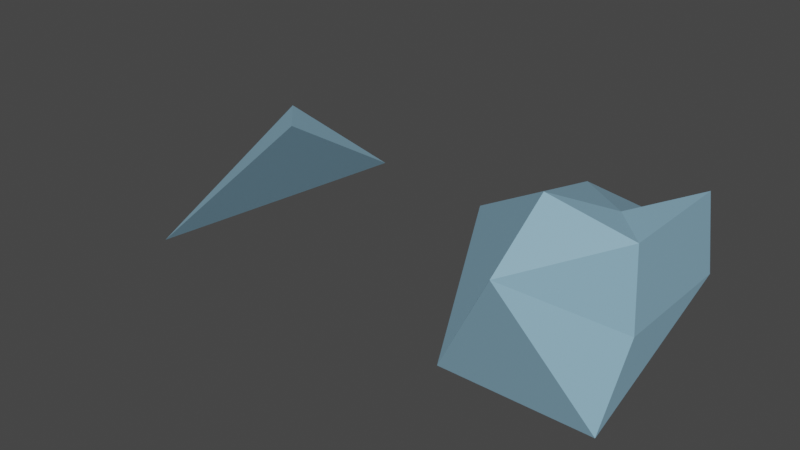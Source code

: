# Source: UFO_Piece_3.blend  (saved by Blender 2.83.19; exported with 4.5.12 LTS)
import bpy
from mathutils import Matrix  # noqa: F401  (used for matrix-valued properties, if any)

bpy.ops.wm.read_factory_settings(use_empty=True)
scene = bpy.context.scene
scene.name = 'Scene'

# ---- collections
col_collection = bpy.data.collections.new('Collection'); scene.collection.children.link(col_collection)

# ---- materials (node trees are filled in below, after node groups)
mat_material_009 = bpy.data.materials.new('Material.009')
mat_material_009.use_transparent_shadow = False

# ---- material node trees
mat_material_009.use_nodes = True; mat_material_009.node_tree.nodes.clear()
_N = mat_material_009.node_tree.nodes; _L = mat_material_009.node_tree.links
n0 = _N.new('ShaderNodeBsdfPrincipled'); n0.name = 'Principled BSDF'; n0.location = (10, 300)
n0.distribution = 'GGX'
n0.subsurface_method = 'BURLEY'
n0.inputs[3].default_value = 1.45
n0.inputs[27].default_value = (0.0, 0.0, 0.0, 1.0)
n0.inputs[28].default_value = 1.0
n1 = _N.new('ShaderNodeOutputMaterial'); n1.name = 'Material Output'; n1.location = (300, 300)
n2 = _N.new('ShaderNodeVertexColor'); n2.name = 'Vertex Color'; n2.location = (-180, 275)
_L.new(n0.outputs[0], n1.inputs[0])
_L.new(n2.outputs[0], n0.inputs[0])
n1.is_active_output = True

# ---- world
world_world = bpy.data.worlds.new('World'); scene.world = world_world
world_world.use_nodes = True; world_world.node_tree.nodes.clear()
_N = world_world.node_tree.nodes; _L = world_world.node_tree.links
n0 = _N.new('ShaderNodeOutputWorld'); n0.name = 'World Output'; n0.location = (300, 300)
n1 = _N.new('ShaderNodeBackground'); n1.name = 'Background'; n1.location = (10, 300)
n1.inputs[0].default_value = (0.05088, 0.05088, 0.05088, 1.0)
_L.new(n1.outputs[0], n0.inputs[0])
n0.is_active_output = True
world_world.color = (0.05088, 0.05088, 0.05088)
world_world.use_sun_shadow = False
world_world.sun_shadow_jitter_overblur = 0.0

# ---- meshes
me_cube_001 = bpy.data.meshes.new('Cube.001')
me_cube_001.from_pydata([(-1.0, -1.0, -1.0), (1.082, 1.094, 0.0), (0.5181, 4.852e-08, 0.9905), (0.9964, -0.5009, 0.9967)], [], [(0, 1, 3), (1, 0, 2), (3, 1, 2), (0, 3, 2)])
_uv = me_cube_001.uv_layers.new(name='UVMap')
_uv.uv.foreach_set('vector', [0.375, 0.0, 0.5, 0.5, 0.625, 0.6875, 0.5, 0.5, 0.375, 1.0, 0.6875, 0.625, 0.625, 0.6875, 0.5, 0.5, 0.6875, 0.625, 0.375, 1.0, 0.625, 0.6875, 0.6875, 0.625])
_ca = me_cube_001.color_attributes.new('Col', 'BYTE_COLOR', 'CORNER')
_ca.data.foreach_set('color', [0.2502, 0.4452, 0.5776, 1.0, 0.2502, 0.4452, 0.5776, 1.0, 0.2502, 0.4452, 0.5776, 1.0, 0.2502, 0.4452, 0.5776, 1.0, 0.2502, 0.4452, 0.5776, 1.0, 0.2502, 0.4452, 0.5776, 1.0, 0.2502, 0.4452, 0.5776, 1.0, 0.2502, 0.4452, 0.5776, 1.0, 0.2502, 0.4452, 0.5776, 1.0, 0.2502, 0.4452, 0.5776, 1.0, 0.2502, 0.4452, 0.5776, 1.0, 0.2502, 0.4452, 0.5776, 1.0])
me_cube_001.materials.append(mat_material_009)
me_cube_001.use_remesh_fix_poles = True
me_cube_001.use_remesh_preserve_attributes = False
me_cube_001.use_mirror_vertex_groups = False
me_cube_001.update()
me_cube_002 = bpy.data.meshes.new('Cube.002')
me_cube_002.from_pydata([(-1.0, -1.0, -1.0), (1.0, -1.0, -1.0), (1.0, 1.0, 1.0), (1.082, 1.094, 0.0), (-0.01832, -1.483, 0.6577), (0.555, 1.099, 0.4744), (-0.5886, 1.242, 0.5534), (0.0001642, -1.248e-06, -1.342), (0.5181, 4.852e-08, 0.9905), (-1.207, -7.541e-07, 0.5122), (0.9964, -0.5009, 0.9967), (-1.665e-05, -0.6445, 1.289), (1.078, -0.5468, 0.000257)], [], [(8, 2, 5), (8, 6, 9, 11), (5, 6, 8), (5, 2, 3), (12, 10, 4, 1), (8, 11, 10), (0, 7, 1, 4), (10, 11, 4), (7, 6, 5, 3), (1, 7, 3, 12), (0, 9, 6, 7), (0, 4, 11, 9), (10, 12, 3, 2), (8, 10, 2)])
_uv = me_cube_002.uv_layers.new(name='UVMap')
_uv.uv.foreach_set('vector', [0.6875, 0.625, 0.625, 0.5, 0.5625, 0.4375, 0.6875, 0.625, 0.5625, 0.3125, 0.5625, 0.125, 0.75, 0.6875, 0.5625, 0.4375, 0.5625, 0.3125, 0.6875, 0.625, 0.5625, 0.4375, 0.625, 0.5, 0.5, 0.5, 0.5, 0.6875, 0.625, 0.6875, 0.5625, 0.875, 0.375, 0.75, 0.6875, 0.625, 0.75, 0.6875, 0.625, 0.6875, 0.375, 0.0, 0.25, 0.625, 0.375, 0.75, 0.5625, 0.875, 0.625, 0.6875, 0.75, 0.6875, 0.5625, 0.875, 0.25, 0.625, 0.5625, 0.3125, 0.5625, 0.4375, 0.5, 0.5, 0.375, 0.75, 0.25, 0.625, 0.5, 0.5, 0.5, 0.6875, 0.375, 1.0, 0.5625, 0.125, 0.5625, 0.3125, 0.25, 0.625, 0.125, 0.75, 0.5625, 0.875, 0.75, 0.6875, 0.5625, 0.125, 0.625, 0.6875, 0.5, 0.6875, 0.5, 0.5, 0.625, 0.5, 0.6875, 0.625, 0.625, 0.6875, 0.625, 0.5])
_ca = me_cube_002.color_attributes.new('Col', 'BYTE_COLOR', 'CORNER')
_ca.data.foreach_set('color', [0.2502, 0.4452, 0.5776, 1.0, 0.2502, 0.4452, 0.5776, 1.0, 0.2502, 0.4452, 0.5776, 1.0, 0.2502, 0.4452, 0.5776, 1.0, 0.2502, 0.4452, 0.5776, 1.0, 0.2502, 0.4452, 0.5776, 1.0, 0.2502, 0.4452, 0.5776, 1.0, 0.2502, 0.4452, 0.5776, 1.0, 0.2502, 0.4452, 0.5776, 1.0, 0.2502, 0.4452, 0.5776, 1.0, 0.2502, 0.4452, 0.5776, 1.0, 0.2502, 0.4452, 0.5776, 1.0, 0.2502, 0.4452, 0.5776, 1.0, 0.2502, 0.4452, 0.5776, 1.0, 0.2502, 0.4452, 0.5776, 1.0, 0.2502, 0.4452, 0.5776, 1.0, 0.2502, 0.4452, 0.5776, 1.0, 0.2502, 0.4452, 0.5776, 1.0, 0.2502, 0.4452, 0.5776, 1.0, 0.2502, 0.4452, 0.5776, 1.0, 0.2502, 0.4452, 0.5776, 1.0, 0.2502, 0.4452, 0.5776, 1.0, 0.2502, 0.4452, 0.5776, 1.0, 0.2502, 0.4452, 0.5776, 1.0, 0.2502, 0.4452, 0.5776, 1.0, 0.2502, 0.4452, 0.5776, 1.0, 0.2502, 0.4452, 0.5776, 1.0, 0.2502, 0.4452, 0.5776, 1.0, 0.2502, 0.4452, 0.5776, 1.0, 0.2502, 0.4452, 0.5776, 1.0, 0.2502, 0.4452, 0.5776, 1.0, 0.2502, 0.4452, 0.5776, 1.0, 0.2502, 0.4452, 0.5776, 1.0, 0.2502, 0.4452, 0.5776, 1.0, 0.2502, 0.4452, 0.5776, 1.0, 0.2502, 0.4452, 0.5776, 1.0, 0.2502, 0.4452, 0.5776, 1.0, 0.2502, 0.4452, 0.5776, 1.0, 0.2502, 0.4452, 0.5776, 1.0, 0.2502, 0.4452, 0.5776, 1.0, 0.2502, 0.4452, 0.5776, 1.0, 0.2502, 0.4452, 0.5776, 1.0, 0.2502, 0.4452, 0.5776, 1.0, 0.2502, 0.4452, 0.5776, 1.0, 0.2502, 0.4452, 0.5776, 1.0, 0.2502, 0.4452, 0.5776, 1.0, 0.2502, 0.4452, 0.5776, 1.0, 0.2502, 0.4452, 0.5776, 1.0, 0.2502, 0.4452, 0.5776, 1.0, 0.2502, 0.4452, 0.5776, 1.0])
me_cube_002.materials.append(mat_material_009)
me_cube_002.use_remesh_fix_poles = True
me_cube_002.use_remesh_preserve_attributes = False
me_cube_002.use_mirror_vertex_groups = False
me_cube_002.update()

# ---- objects
ob_ufo_debris_glass = bpy.data.objects.new('UFO Debris Glass', me_cube_001)
ob_ufo_debris_glass_02 = bpy.data.objects.new('UFO Debris Glass.02', me_cube_002)

# ---- transforms, parenting, visibility, modifiers, constraints
ob_ufo_debris_glass.location = (-0.0759, -0.00254, 5.96e-08)
ob_ufo_debris_glass.scale = (0.02481, 0.02481, 0.02481)
ob_ufo_debris_glass.lineart.crease_threshold = 0.0
ob_ufo_debris_glass_02.location = (0.03844, -0.00254, 5.96e-08)
ob_ufo_debris_glass_02.scale = (0.02481, 0.02481, 0.02481)
ob_ufo_debris_glass_02.lineart.crease_threshold = 0.0

# ---- collection membership
col_collection.objects.link(ob_ufo_debris_glass)
col_collection.objects.link(ob_ufo_debris_glass_02)

# ---- scene / render settings (as saved in the file)
scene.frame_start = 1; scene.frame_end = 250; scene.frame_set(1)
scene.render.engine = 'BLENDER_EEVEE_NEXT'
scene.cycles.use_denoising = False
scene.cycles.samples = 128
scene.cycles.sampling_pattern = 'TABULATED_SOBOL'
scene.cycles.use_adaptive_sampling = False
scene.cycles.use_light_tree = False
scene.view_settings.view_transform = 'Filmic'
bpy.context.view_layer.update()

# ---- added for rendering (the .blend has no active camera and no usable light): camera, sun
cam_auto = bpy.data.cameras.new('AutoCamera')
cam_auto.lens = 50.0
cam_auto.sensor_width = 36.0
cam_auto.clip_end = 1000.0
ob_auto_camera = bpy.data.objects.new('AutoCamera', cam_auto)
scene.collection.objects.link(ob_auto_camera)
ob_auto_camera.location = (0.167339, -0.227585, 0.147375)
ob_auto_camera.rotation_euler = (1.09748, -7.21219e-08, 0.694738)
scene.camera = ob_auto_camera
light_auto_sun = bpy.data.lights.new('AutoSun', 'SUN')
light_auto_sun.energy = 3.0
light_auto_sun.angle = 0.0523599
ob_auto_sun = bpy.data.objects.new('AutoSun', light_auto_sun)
scene.collection.objects.link(ob_auto_sun)
ob_auto_sun.rotation_euler = (0.872665, 0.174533, 0.523599)
bpy.context.view_layer.update()
